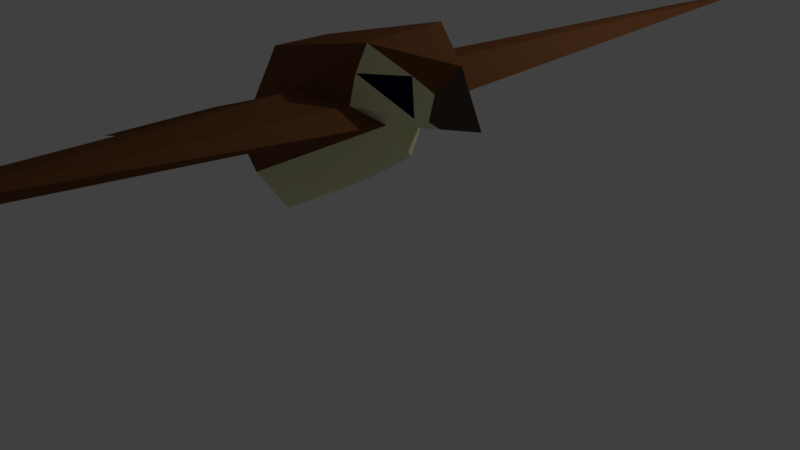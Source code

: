 # Source: Bird_with_wings.blend  (saved by Blender 2.79.0; exported with 4.5.12 LTS)
import bpy
from mathutils import Matrix  # noqa: F401  (used for matrix-valued properties, if any)

bpy.ops.wm.read_factory_settings(use_empty=True)
scene = bpy.context.scene
scene.name = 'Scene'

# ---- collections
col_collection_1 = bpy.data.collections.new('Collection 1'); scene.collection.children.link(col_collection_1)

# ---- materials (node trees are filled in below, after node groups)
mat_brown = bpy.data.materials.new('Brown')
mat_brown.alpha_threshold = 0.0
mat_brown.use_transparent_shadow = False
mat_brown.diffuse_color = (0.1706, 0.06897, 0.0269, 1.0)
mat_brown.roughness = 0.5
mat_brown.specular_intensity = 0.0
mat_white = bpy.data.materials.new('White')
mat_white.alpha_threshold = 0.0
mat_white.use_transparent_shadow = False
mat_white.diffuse_color = (0.7999, 0.8, 0.4844, 1.0)
mat_white.roughness = 0.5
mat_white.specular_intensity = 0.0
mat_eye = bpy.data.materials.new('Eye')
mat_eye.alpha_threshold = 0.0
mat_eye.use_transparent_shadow = False
mat_eye.diffuse_color = (0.002123, 0.002748, 0.02281, 1.0)
mat_eye.roughness = 0.5
mat_eye.specular_intensity = 1.0
mat_beak = bpy.data.materials.new('Beak')
mat_beak.alpha_threshold = 0.0
mat_beak.use_transparent_shadow = False
mat_beak.diffuse_color = (0.08897, 0.06589, 0.04904, 1.0)
mat_beak.roughness = 0.5
mat_beak.specular_intensity = 0.2143

# ---- material node trees

# ---- world
world_world = bpy.data.worlds.new('World'); scene.world = world_world
world_world.color = (0.05088, 0.05088, 0.05088)
world_world.use_sun_shadow = False
world_world.sun_shadow_jitter_overblur = 0.0
world_world.cycles.sampling_method = 'MANUAL'

# ---- cameras
cam_camera = bpy.data.cameras.new('Camera')
cam_camera.clip_end = 100.0
cam_camera.lens = 35.0
cam_camera.sensor_width = 32.0
cam_camera.sensor_height = 18.0
cam_camera.ortho_scale = 7.314
cam_camera.dof.focus_distance = 0.0
cam_camera.dof.aperture_fstop = 128.0

# ---- lights
light_lamp = bpy.data.lights.new('Lamp', 'POINT')
light_lamp.transmission_factor = 0.0
light_lamp.cutoff_distance = 30.0
light_lamp.energy = 100.0
light_lamp.shadow_buffer_clip_start = 1.001
light_lamp.shadow_soft_size = 0.1
light_lamp.shadow_maximum_resolution = 0.006
light_lamp.use_absolute_resolution = True

# ---- meshes
me_icosphere = bpy.data.meshes.new('Icosphere')
me_icosphere.from_pydata([(-0.769, -0.8313, -0.7295), (-0.769, 0.841, -0.7295), (0.5822, 0.2811, 0.05544), (-1.77, -0.362, -0.754), (-1.799, 0.3645, -0.7654), (0.6383, 0.3771, 0.8595), (-0.6576, -0.5416, -1.192), (0.6724, -0.3462, 0.03353), (0.6469, -0.006129, -0.3706), (-0.4804, 0.04674, -1.092), (-0.6576, 0.5522, -1.192), (-1.676, -3.653, -0.6313), (-0.4799, -0.9729, -0.2617), (-4.157, -0.8946, -1.247), (-4.157, 0.7715, -1.247), (-1.233, 3.66, -0.6753), (-0.5714, 0.8677, -0.41), (0.5067, -0.6372, 0.2428), (-0.1425, -0.7618, 0.2767), (-1.912, -0.02093, -0.4128), (-0.2547, 0.7025, 0.2594), (0.3878, 0.6459, 0.3855), (0.6498, -0.5435, 0.8254), (1.305, -0.04699, 0.6579), (-0.9736, -0.3574, 0.4554), (-0.9736, 0.3186, 0.4554), (1.553, -0.03891, 0.1228), (-0.08983, -0.7698, 0.1567), (0.6373, 4.646, 0.3874), (-1.576, -1.432, -0.4365), (-1.552, 1.549, -0.5506), (1.572, 4.272, 0.7054), (1.318, -4.6, 0.7677), (0.3369, -4.772, 0.466), (0.5131, 0.5115, 0.6225), (0.9174, 0.1599, 0.5726), (0.8252, 0.2655, 0.1794), (1.03, -0.338, 0.1828), (0.5579, -0.5999, 0.5494), (0.9841, -0.324, 0.5599), (1.127, 0.09422, 0.424), (0.9938, 0.195, 0.1663), (1.18, -0.169, 0.08501), (1.169, -0.2316, 0.4182), (1.141, -0.2745, 0.1701), (1.084, 0.1156, 0.09029)], [], [(9, 8, 6), (9, 10, 8), (0, 7, 12), (4, 3, 13), (11, 7, 12), (0, 12, 3), (4, 13, 14), (1, 4, 16), (3, 18, 24), (4, 19, 25), (5, 20, 25), (20, 4, 25), (25, 24, 5), (25, 19, 24), (19, 3, 24), (24, 22, 5), (24, 18, 22), (22, 23, 5), (17, 37, 38), (16, 4, 20), (14, 19, 4), (14, 13, 19), (13, 3, 19), (3, 12, 18), (7, 42, 44, 37, 17), (15, 2, 16), (2, 1, 16), (7, 2, 45, 42), (7, 8, 2), (11, 7, 32), (8, 10, 2), (10, 1, 2), (10, 4, 1), (10, 9, 4), (9, 3, 4), (9, 6, 3), (6, 0, 3), (6, 7, 0), (6, 8, 7), (33, 18, 11), (12, 18, 11), (22, 18, 17, 38), (20, 5, 34, 21), (17, 18, 7), (7, 18, 27), (33, 11, 29), (15, 2, 31), (28, 15, 30), (12, 7, 18), (16, 20, 15), (28, 20, 15), (30, 15, 20), (16, 30, 20), (15, 30, 16), (22, 39, 43, 23), (23, 40, 35, 5), (26, 41, 40), (21, 31, 20), (12, 29, 18), (31, 2, 21), (15, 2, 28), (30, 28, 20), (31, 28, 15), (29, 11, 18), (11, 29, 12), (17, 32, 18), (32, 7, 17), (11, 7, 33), (29, 33, 18), (32, 33, 11), (18, 32, 33), (2, 21, 36, 41, 45), (15, 28, 31, 21, 2), (11, 33, 32, 17, 7), (20, 31, 28), (35, 34, 5), (35, 36, 34), (36, 21, 34), (38, 39, 22), (38, 37, 39), (37, 44, 43, 39), (23, 43, 26), (42, 45, 26), (45, 41, 26), (40, 23, 26), (44, 42, 26), (40, 41, 36, 35), (43, 44, 26)])
me_icosphere.polygons.foreach_set('material_index', [1, 1, 0, 0, 0, 0, 0, 0, 0, 0, 0, 0, 0, 0, 0, 0, 0, 0, 1, 0, 0, 0, 0, 0, 1, 0, 0, 1, 1, 0, 1, 1, 1, 1, 1, 1, 1, 1, 1, 0, 0, 0, 0, 0, 0, 0, 0, 0, 0, 0, 0, 0, 0, 0, 0, 0, 3, 0, 0, 0, 0, 0, 0, 0, 0, 0, 0, 0, 0, 0, 0, 1, 0, 0, 0, 1, 2, 1, 1, 2, 1, 3, 3, 3, 3, 3, 1, 3])
me_icosphere.materials.append(mat_brown)
me_icosphere.materials.append(mat_white)
me_icosphere.materials.append(mat_eye)
me_icosphere.materials.append(mat_beak)
me_icosphere.use_remesh_preserve_volume = False
me_icosphere.use_remesh_preserve_attributes = False
me_icosphere.use_mirror_vertex_groups = False
me_icosphere.update()

# ---- objects
ob_icosphere = bpy.data.objects.new('Icosphere', me_icosphere)
ob_lamp = bpy.data.objects.new('Lamp', light_lamp)
ob_camera = bpy.data.objects.new('Camera', cam_camera)

# ---- transforms, parenting, visibility, modifiers, constraints
ob_icosphere.location = (1.245, -1.088, 2.575)
ob_icosphere.lineart.crease_threshold = 0.0
ob_lamp.location = (4.076, 1.005, 5.904)
ob_lamp.rotation_euler = (0.6503, 0.05522, 1.866)
ob_lamp.lock_rotations_4d = False
ob_lamp.empty_display_type = 'ARROWS'
ob_lamp.color = (0.0, 0.0, 0.0, 0.0)
ob_lamp.lineart.crease_threshold = 0.0
ob_camera.location = (7.481, -6.508, 5.344)
ob_camera.rotation_euler = (1.109, 0.0, 0.8149)
ob_camera.lock_rotations_4d = False
ob_camera.empty_display_type = 'ARROWS'
ob_camera.color = (0.0, 0.0, 0.0, 0.0)
ob_camera.display_type = 'WIRE'
ob_camera.lineart.crease_threshold = 0.0

# ---- collection membership
col_collection_1.objects.link(ob_icosphere)
col_collection_1.objects.link(ob_lamp)
col_collection_1.objects.link(ob_camera)

# ---- scene / render settings (as saved in the file)
scene.camera = ob_camera
scene.frame_start = 1; scene.frame_end = 250; scene.frame_set(32)
scene.render.engine = 'BLENDER_EEVEE_NEXT'
scene.render.resolution_percentage = 50
scene.render.dither_intensity = 0.0
scene.cycles.use_denoising = False
scene.cycles.samples = 128
scene.cycles.sampling_pattern = 'TABULATED_SOBOL'
scene.cycles.use_adaptive_sampling = False
scene.cycles.use_light_tree = False
scene.cycles.blur_glossy = 0.0
scene.cycles.sample_clamp_indirect = 0.0
scene.view_settings.view_transform = 'Standard'
bpy.context.view_layer.update()
